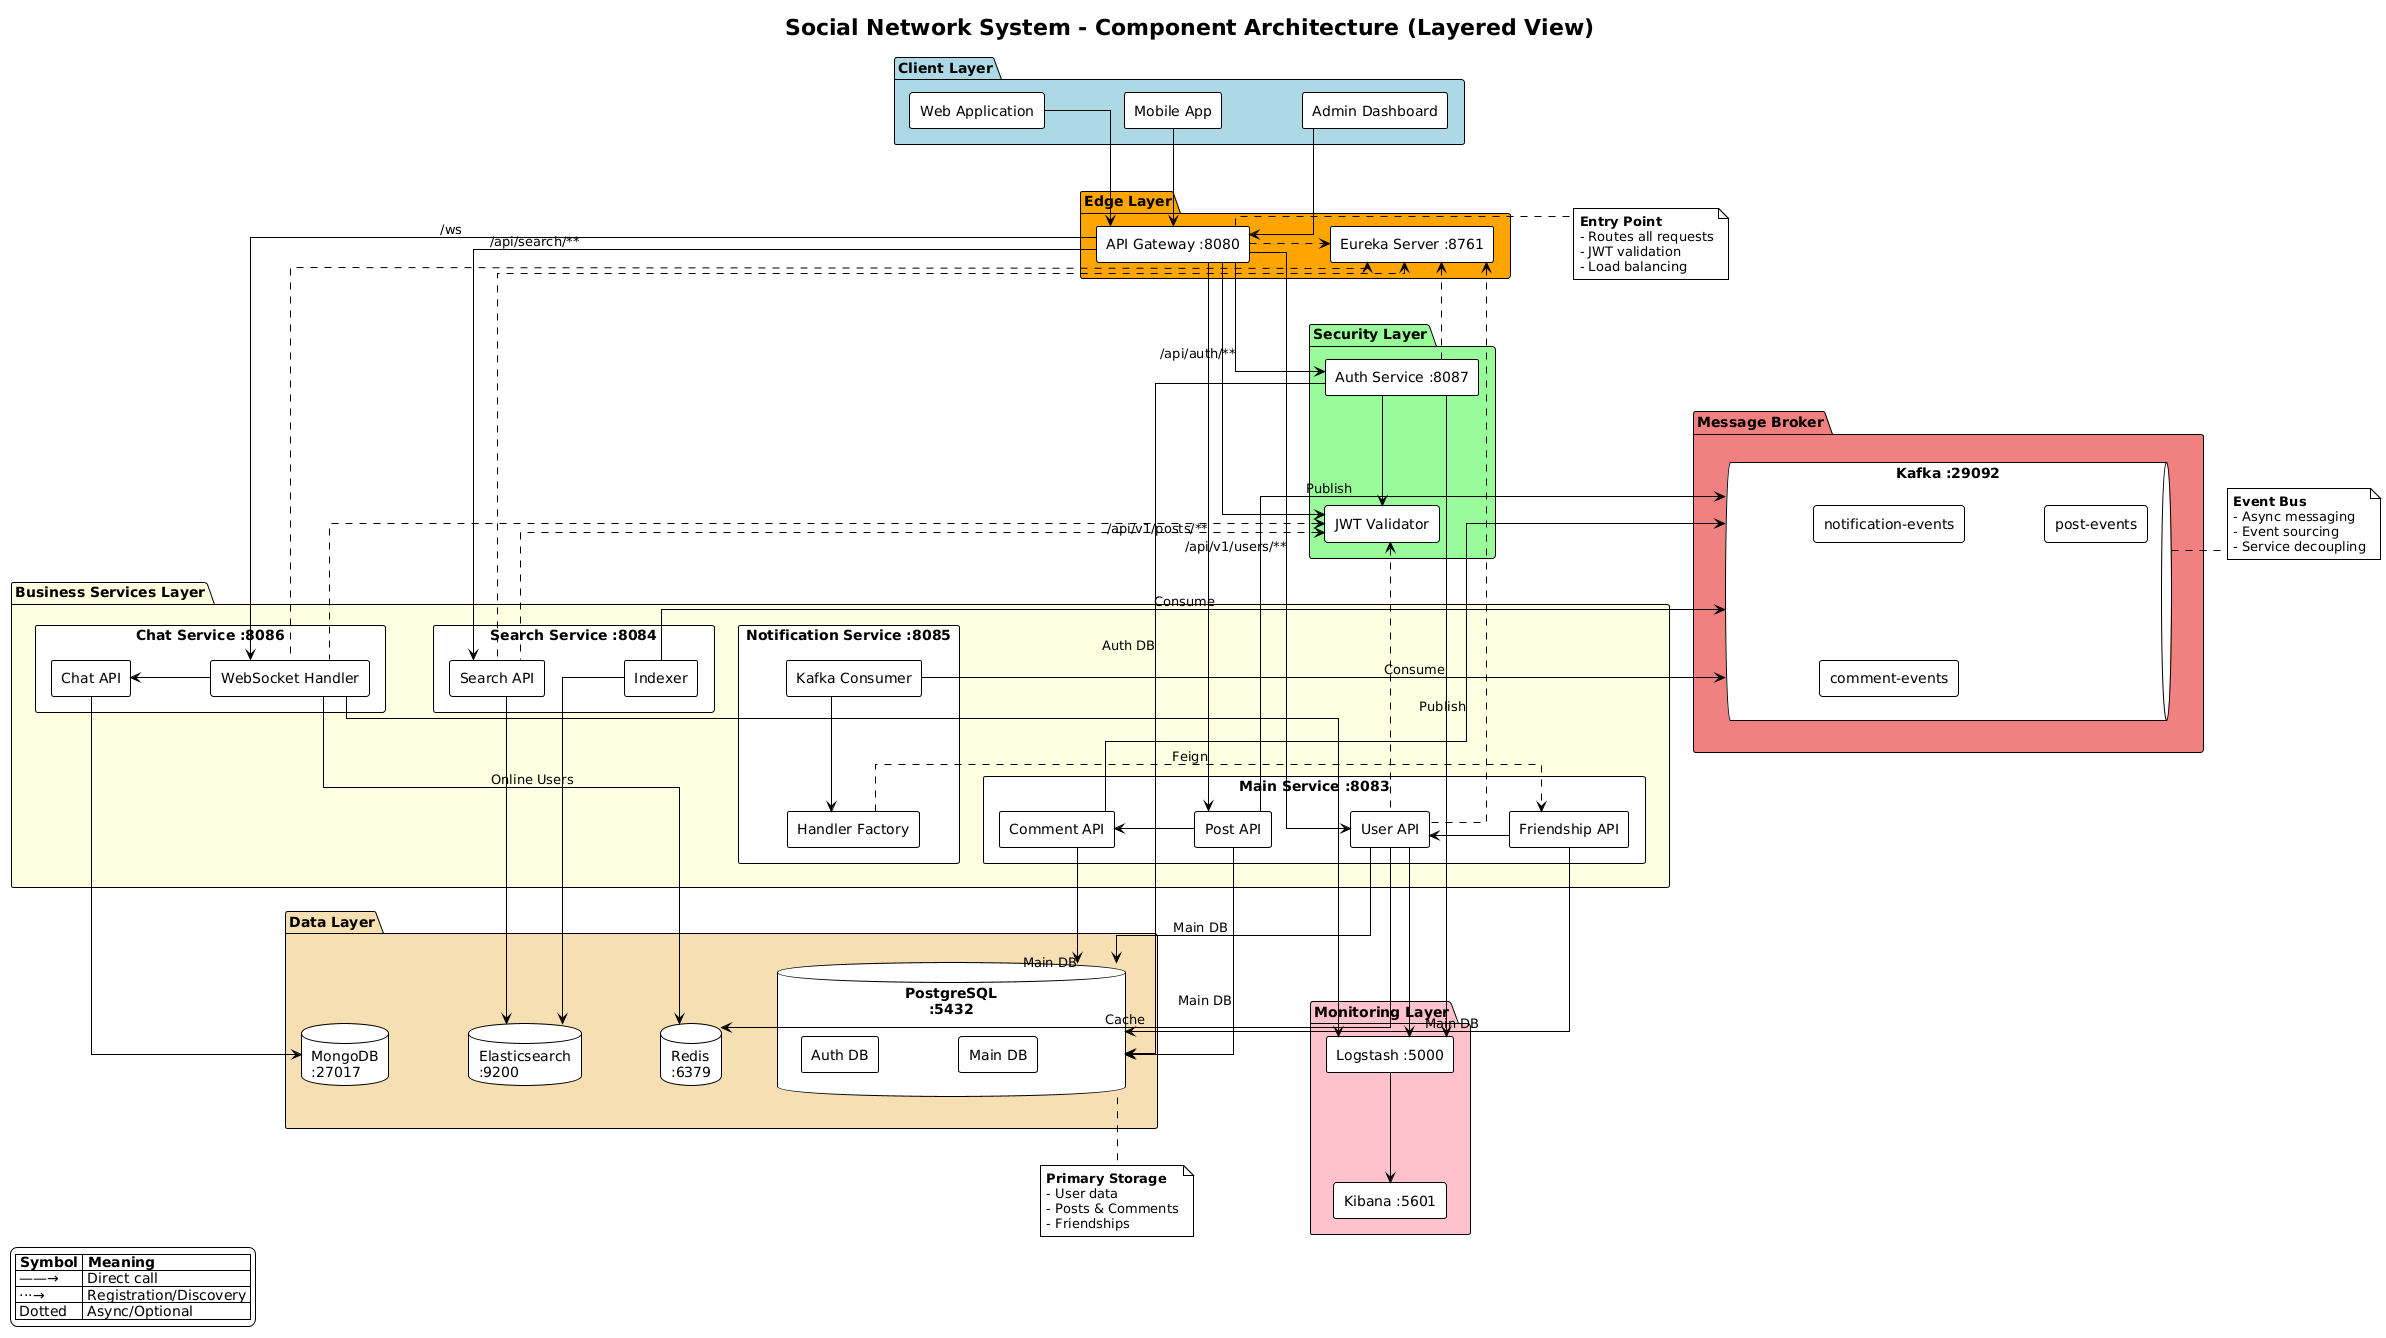

The diagram above was rendered by PlantUML. Its source (embedded in the PNG):
@startuml system-components
!theme plain

skinparam {
    componentStyle rectangle
    backgroundColor #FEFEFE
    shadowing false
    linetype ortho
    nodesep 80
    ranksep 80
}

title Social Network System - Component Architecture (Layered View)

' Top to bottom layout for cleaner layers
top to bottom direction

' ===== LAYER 1: CLIENT LAYER =====
package "Client Layer" #LightBlue {
    [Web Application] as Web
    [Mobile App] as Mobile
    [Admin Dashboard] as Admin
}

' ===== LAYER 2: EDGE LAYER =====
package "Edge Layer" #Orange {
    [API Gateway :8080] as Gateway
    [Eureka Server :8761] as Eureka
}

' ===== LAYER 3: SECURITY LAYER =====
package "Security Layer" #PaleGreen {
    [Auth Service :8087] as Auth
    [JWT Validator] as JWTValidator
}

' ===== LAYER 4: BUSINESS SERVICES =====
package "Business Services Layer" #LightYellow {

    rectangle "Main Service :8083" {
        component [User API] as UserAPI
        component [Post API] as PostAPI
        component [Comment API] as CommentAPI
        component [Friendship API] as FriendAPI
    }

    rectangle "Chat Service :8086" {
        component [WebSocket Handler] as WSHandler
        component [Chat API] as ChatAPI
    }

    rectangle "Notification Service :8085" {
        component [Kafka Consumer] as KafkaConsumer
        component [Handler Factory] as HandlerFactory
    }

    rectangle "Search Service :8084" {
        component [Search API] as SearchAPI
        component [Indexer] as Indexer
    }
}

' ===== LAYER 5: DATA LAYER =====
package "Data Layer" #Wheat {
    database "PostgreSQL\n:5432" as Postgres {
        [Auth DB]
        [Main DB]
    }
    database "MongoDB\n:27017" as Mongo
    database "Elasticsearch\n:9200" as ElasticDB
    database "Redis\n:6379" as Redis
}

' ===== LAYER 6: MESSAGE BROKER =====
package "Message Broker" #LightCoral {
    queue "Kafka :29092" as Kafka {
        [notification-events]
        [post-events]
        [comment-events]
    }
}

' ===== LAYER 7: MONITORING =====
package "Monitoring Layer" #Pink {
    [Logstash :5000] as Logstash
    [Kibana :5601] as Kibana
}

' ========== CONNECTIONS ==========

' Client → Gateway
Web -down-> Gateway
Mobile -down-> Gateway
Admin -down-> Gateway

' Gateway → Services
Gateway -down-> Auth : /api/auth/**
Gateway -down-> UserAPI : /api/v1/users/**
Gateway -down-> PostAPI : /api/v1/posts/**
Gateway -down-> WSHandler : /ws
Gateway -down-> SearchAPI : /api/search/**

' Service Discovery
Gateway .right.> Eureka
Auth .up.> Eureka
UserAPI .up.> Eureka
WSHandler .up.> Eureka
SearchAPI .up.> Eureka

' Auth validation
Gateway -right-> JWTValidator
UserAPI .up.> JWTValidator
WSHandler .up.> JWTValidator
SearchAPI .up.> JWTValidator

Auth -down-> JWTValidator

' Business logic connections
PostAPI -right-> CommentAPI
FriendAPI -left-> UserAPI
WSHandler -left-> ChatAPI

' Data Layer connections
Auth -down-> Postgres : Auth DB
UserAPI -down-> Postgres : Main DB
PostAPI -down-> Postgres : Main DB
CommentAPI -down-> Postgres : Main DB
FriendAPI -down-> Postgres : Main DB

ChatAPI -down-> Mongo
WSHandler -down-> Redis : Online Users
UserAPI -down-> Redis : Cache

SearchAPI -down-> ElasticDB
Indexer -down-> ElasticDB

' Kafka connections
PostAPI -down-> Kafka : Publish
CommentAPI -down-> Kafka : Publish
KafkaConsumer -up-> Kafka : Consume
Indexer -up-> Kafka : Consume

KafkaConsumer -down-> HandlerFactory

' Inter-service (Feign)
HandlerFactory .right.> FriendAPI : Feign

' Logging (selected services only for clarity)
Auth -down-> Logstash
UserAPI -down-> Logstash
WSHandler -down-> Logstash
Logstash -down-> Kibana

note right of Gateway
  **Entry Point**
  - Routes all requests
  - JWT validation
  - Load balancing
end note

note right of Kafka
  **Event Bus**
  - Async messaging
  - Event sourcing
  - Service decoupling
end note

note bottom of Postgres
  **Primary Storage**
  - User data
  - Posts & Comments
  - Friendships
end note

legend bottom left
  |= Symbol |= Meaning |
  | ——→ | Direct call |
  | ···→ | Registration/Discovery |
  | Dotted | Async/Optional |
endlegend

@enduml